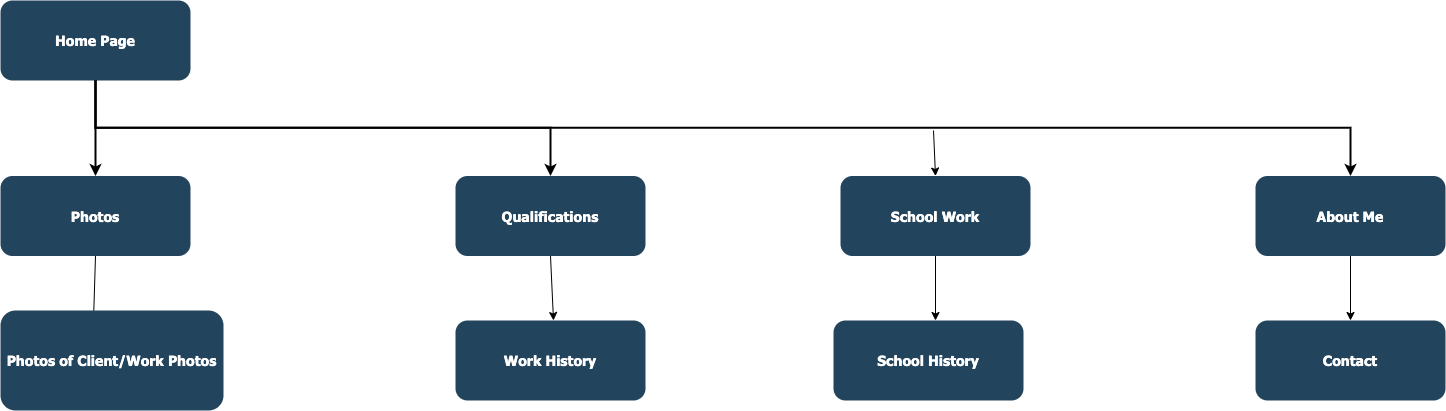

The diagram above was exported from draw.io. Its source (the exported page's mxGraphModel, read from the mxfile embedded in the PNG):
<mxGraphModel dx="1720" dy="1071" grid="1" gridSize="10" guides="1" tooltips="1" connect="1" arrows="1" fold="1" page="1" pageScale="1.5" pageWidth="1169" pageHeight="827" background="none" math="0" shadow="0">
  <root>
    <mxCell id="0" />
    <mxCell id="1" parent="0" />
    <mxCell id="2" value="Home Page" style="rounded=1;fillColor=#23445D;gradientColor=none;strokeColor=none;fontColor=#FFFFFF;fontStyle=1;fontFamily=Tahoma;fontSize=14" parent="1" vertex="1">
      <mxGeometry x="107" y="160" width="190" height="80" as="geometry" />
    </mxCell>
    <mxCell id="4" value="About Me" style="rounded=1;fillColor=#23445D;gradientColor=none;strokeColor=none;fontColor=#FFFFFF;fontStyle=1;fontFamily=Tahoma;fontSize=14" parent="1" vertex="1">
      <mxGeometry x="1361.9999999999998" y="335.5" width="190" height="80" as="geometry" />
    </mxCell>
    <mxCell id="9" value="" style="edgeStyle=elbowEdgeStyle;elbow=vertical;strokeWidth=2;rounded=0" parent="1" source="2" target="4" edge="1">
      <mxGeometry x="337" y="215.5" width="100" height="100" as="geometry">
        <mxPoint x="337" y="315.5" as="sourcePoint" />
        <mxPoint x="437" y="215.5" as="targetPoint" />
      </mxGeometry>
    </mxCell>
    <mxCell id="10" value="School Work" style="rounded=1;fillColor=#23445D;gradientColor=none;strokeColor=none;fontColor=#FFFFFF;fontStyle=1;fontFamily=Tahoma;fontSize=14" parent="1" vertex="1">
      <mxGeometry x="947" y="335.5" width="190" height="80" as="geometry" />
    </mxCell>
    <mxCell id="12" value="Qualifications" style="rounded=1;fillColor=#23445D;gradientColor=none;strokeColor=none;fontColor=#FFFFFF;fontStyle=1;fontFamily=Tahoma;fontSize=14" parent="1" vertex="1">
      <mxGeometry x="561.9999999999999" y="335.5" width="190" height="80" as="geometry" />
    </mxCell>
    <mxCell id="13" value="Photos" style="rounded=1;fillColor=#23445D;gradientColor=none;strokeColor=none;fontColor=#FFFFFF;fontStyle=1;fontFamily=Tahoma;fontSize=14" parent="1" vertex="1">
      <mxGeometry x="107" y="335.5" width="190" height="80" as="geometry" />
    </mxCell>
    <mxCell id="59" value="" style="edgeStyle=elbowEdgeStyle;elbow=vertical;strokeWidth=2;rounded=0" parent="1" source="2" target="12" edge="1">
      <mxGeometry x="347" y="225.5" width="100" height="100" as="geometry">
        <mxPoint x="861.9999999999999" y="275.5" as="sourcePoint" />
        <mxPoint x="1466.9999999999998" y="345.5" as="targetPoint" />
      </mxGeometry>
    </mxCell>
    <mxCell id="61" value="" style="edgeStyle=elbowEdgeStyle;elbow=vertical;strokeWidth=2;rounded=0" parent="1" source="2" target="13" edge="1">
      <mxGeometry x="-23" y="135.5" width="100" height="100" as="geometry">
        <mxPoint x="-23" y="235.5" as="sourcePoint" />
        <mxPoint x="77" y="135.5" as="targetPoint" />
      </mxGeometry>
    </mxCell>
    <mxCell id="3-9cSsjg8O4n3gqagtT5-123" value="" style="endArrow=classic;html=1;rounded=0;entryX=0.5;entryY=0;entryDx=0;entryDy=0;" edge="1" parent="1" target="10">
      <mxGeometry width="50" height="50" relative="1" as="geometry">
        <mxPoint x="1040" y="290" as="sourcePoint" />
        <mxPoint x="900" y="620" as="targetPoint" />
      </mxGeometry>
    </mxCell>
    <mxCell id="3-9cSsjg8O4n3gqagtT5-124" value="" style="endArrow=classic;html=1;rounded=0;exitX=0.5;exitY=1;exitDx=0;exitDy=0;" edge="1" parent="1" source="4">
      <mxGeometry width="50" height="50" relative="1" as="geometry">
        <mxPoint x="850" y="670" as="sourcePoint" />
        <mxPoint x="1457" y="480" as="targetPoint" />
      </mxGeometry>
    </mxCell>
    <mxCell id="3-9cSsjg8O4n3gqagtT5-125" value="Contact" style="rounded=1;fillColor=#23445D;gradientColor=none;strokeColor=none;fontColor=#FFFFFF;fontStyle=1;fontFamily=Tahoma;fontSize=14" vertex="1" parent="1">
      <mxGeometry x="1362" y="480" width="190" height="80" as="geometry" />
    </mxCell>
    <mxCell id="3-9cSsjg8O4n3gqagtT5-126" value="" style="endArrow=classic;html=1;rounded=0;exitX=0.5;exitY=1;exitDx=0;exitDy=0;" edge="1" parent="1" source="10">
      <mxGeometry width="50" height="50" relative="1" as="geometry">
        <mxPoint x="1030" y="470" as="sourcePoint" />
        <mxPoint x="1042" y="480" as="targetPoint" />
      </mxGeometry>
    </mxCell>
    <mxCell id="3-9cSsjg8O4n3gqagtT5-127" value="" style="endArrow=classic;html=1;rounded=0;exitX=0.5;exitY=1;exitDx=0;exitDy=0;" edge="1" parent="1" source="12">
      <mxGeometry width="50" height="50" relative="1" as="geometry">
        <mxPoint x="1052" y="425.5" as="sourcePoint" />
        <mxPoint x="660" y="480" as="targetPoint" />
      </mxGeometry>
    </mxCell>
    <mxCell id="3-9cSsjg8O4n3gqagtT5-128" value="Work History" style="rounded=1;fillColor=#23445D;gradientColor=none;strokeColor=none;fontColor=#FFFFFF;fontStyle=1;fontFamily=Tahoma;fontSize=14" vertex="1" parent="1">
      <mxGeometry x="562" y="480" width="190" height="80" as="geometry" />
    </mxCell>
    <mxCell id="3-9cSsjg8O4n3gqagtT5-129" value="School History" style="rounded=1;fillColor=#23445D;gradientColor=none;strokeColor=none;fontColor=#FFFFFF;fontStyle=1;fontFamily=Tahoma;fontSize=14" vertex="1" parent="1">
      <mxGeometry x="940" y="480" width="190" height="80" as="geometry" />
    </mxCell>
    <mxCell id="3-9cSsjg8O4n3gqagtT5-130" value="" style="endArrow=classic;html=1;rounded=0;exitX=0.5;exitY=1;exitDx=0;exitDy=0;" edge="1" parent="1" source="13">
      <mxGeometry width="50" height="50" relative="1" as="geometry">
        <mxPoint x="200" y="460" as="sourcePoint" />
        <mxPoint x="200" y="480" as="targetPoint" />
      </mxGeometry>
    </mxCell>
    <mxCell id="3-9cSsjg8O4n3gqagtT5-131" value="Photos of Client/Work Photos" style="rounded=1;fillColor=#23445D;gradientColor=none;strokeColor=none;fontColor=#FFFFFF;fontStyle=1;fontFamily=Tahoma;fontSize=14" vertex="1" parent="1">
      <mxGeometry x="107" y="470" width="223" height="100" as="geometry" />
    </mxCell>
  </root>
</mxGraphModel>